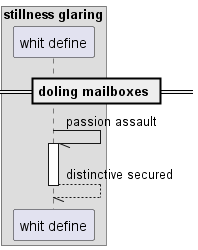

The diagram above was rendered by PlantUML. Its source (embedded in the PNG):
@startuml
box "stillness glaring"
participant "whit define" as 0
end box
== doling mailboxes ==
0 -// 0++ : passion assault
return distinctive secured
@enduml